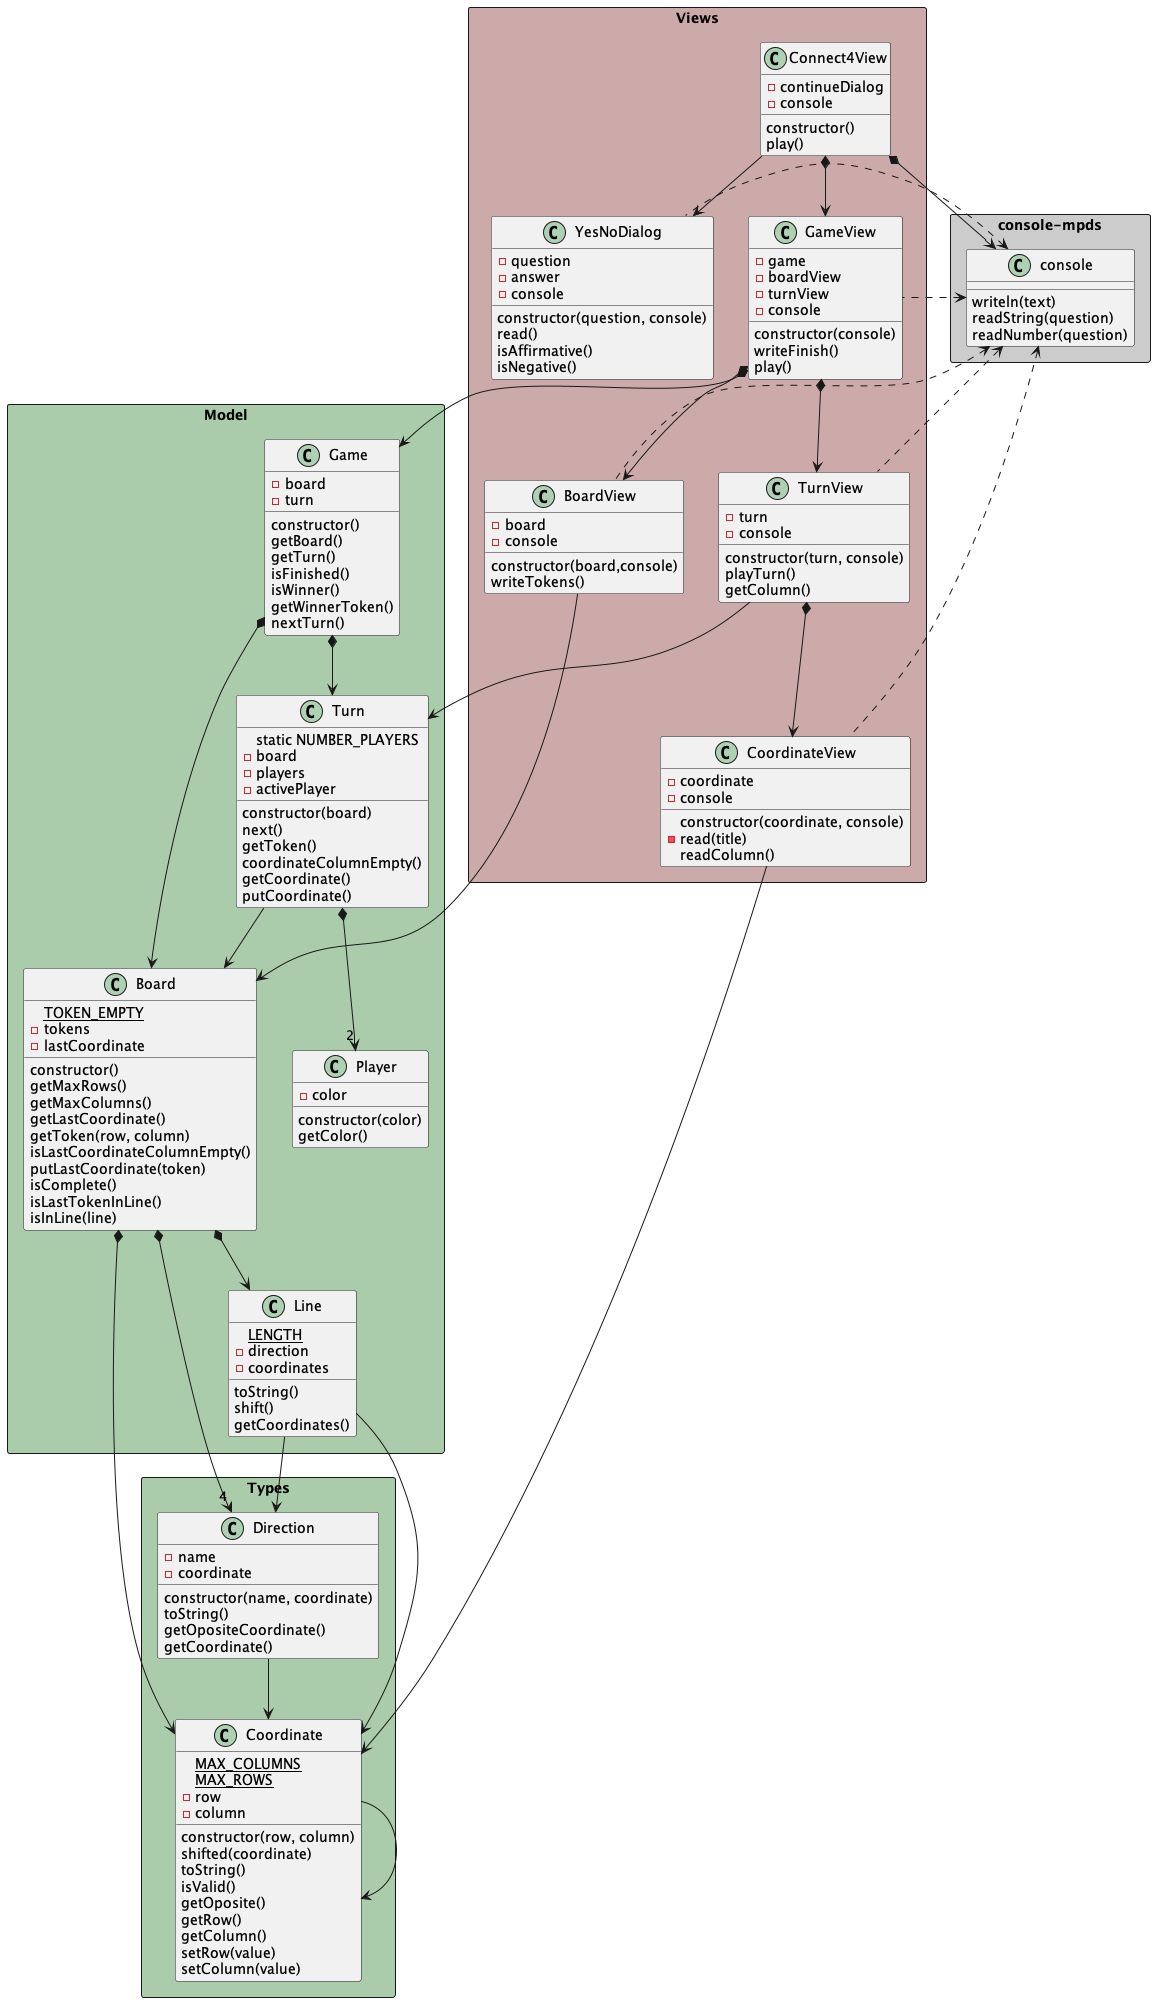

The diagram above was rendered by PlantUML. Its source (embedded in the PNG):
@startuml connect4_constructorFunction_classdiagram

package "console-mpds" <<Rectangle>> #ccc {
    class console {
        writeln(text)
        readString(question)
        readNumber(question)
    }
}

package "Types" <<Rectangle>> #aca {
    class Coordinate {
        {static} MAX_COLUMNS
        {static} MAX_ROWS
        -row
        -column
        constructor(row, column)
        shifted(coordinate)
        toString()
        isValid()
        getOposite()
        getRow()
        getColumn()
        setRow(value)
        setColumn(value)
    }

    class Direction {
        -name
        -coordinate
        constructor(name, coordinate)
        toString()
        getOpositeCoordinate()
        getCoordinate()
    }
}    

package "Model" <<Rectangle>> #aca {

    class Board {
        {static} TOKEN_EMPTY
        -tokens
        -lastCoordinate
        constructor()
        getMaxRows()
        getMaxColumns()
        getLastCoordinate()
        getToken(row, column)
        isLastCoordinateColumnEmpty()
        putLastCoordinate(token)
        isComplete()
        isLastTokenInLine()
        isInLine(line)
    }

    class Game {
        -board
        -turn
        constructor()
        getBoard()
        getTurn()
        isFinished()
        isWinner()
        getWinnerToken()
        nextTurn()
    }

    class Line {
        {static} LENGTH
        -direction
        -coordinates
        toString()
        shift()
        getCoordinates()
    }

    class Player{
        -color
        constructor(color)
        getColor()
    }

    class Turn{
        static NUMBER_PLAYERS
        -board
        -players
        -activePlayer
        constructor(board)
        next()
        getToken()
        coordinateColumnEmpty()
        getCoordinate()
        putCoordinate()
    }
}

package "Views" <<Rectangle>> #caa {
    class BoardView{
        -board
        -console
        constructor(board,console)
        writeTokens()
    }

    class Connect4View {
        -continueDialog
        -console
        constructor()
        play()
    }

    class CoordinateView {
        -coordinate
        -console
        constructor(coordinate, console)
        -read(title)
        readColumn()
    }

    class GameView {
        -game
        -boardView
        -turnView
        -console
        constructor(console)
        writeFinish()
        play()
    }

    class TurnView {
        -turn
        -console
        constructor(turn, console) 
        playTurn()
        getColumn()
    }

    class YesNoDialog {
        -question
        -answer
        -console
        constructor(question, console)
        read()
        isAffirmative()
        isNegative()
    }
}



Coordinate -> Coordinate

Direction -down-> Coordinate

Line -down-> Coordinate
Line -down-> Direction

Board *-down-> Coordinate
Board *-down-> "4" Direction
Board *-down-> Line

Turn *-down-> "2" Player
Turn -down-> Board

Game *-down-> Board
Game *-down-> Turn

CoordinateView -> Coordinate

BoardView -down-> Board

TurnView -down-> Turn
TurnView *-down-> CoordinateView

GameView *-down-> Game
GameView *-down-> BoardView
GameView *-down-> TurnView

Connect4View -down-> YesNoDialog
Connect4View *-down-> GameView

Connect4View *-down-> console
YesNoDialog .-l-> console
GameView .-l-> console
BoardView .-l-> console
TurnView .-l-> console
CoordinateView .-l-> console

@enduml